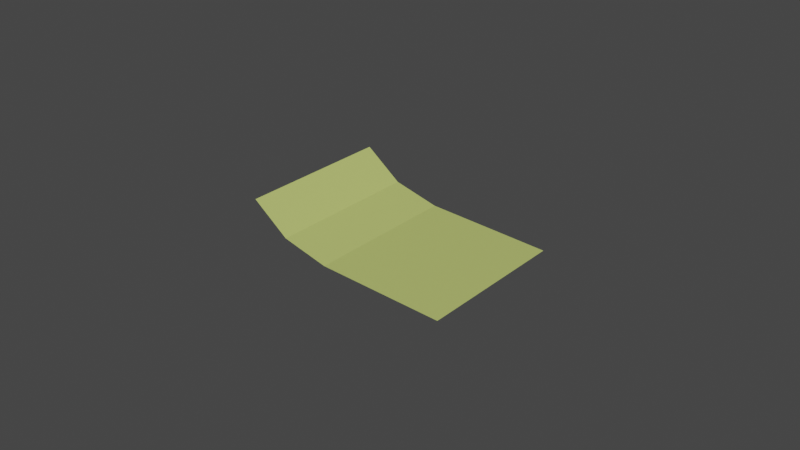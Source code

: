 # Source: Paper_Crumpled_Sml.blend  (saved by Blender 3.5.10; exported with 4.5.12 LTS)
import bpy
from mathutils import Matrix  # noqa: F401  (used for matrix-valued properties, if any)

bpy.ops.wm.read_factory_settings(use_empty=True)
scene = bpy.context.scene
scene.name = 'Scene'

# ---- collections
col_collection = bpy.data.collections.new('Collection'); scene.collection.children.link(col_collection)

# ---- materials (node trees are filled in below, after node groups)
mat_paper_003 = bpy.data.materials.new('Paper.003')
mat_paper_003.use_transparent_shadow = False

# ---- material node trees
mat_paper_003.use_nodes = True; mat_paper_003.node_tree.nodes.clear()
_N = mat_paper_003.node_tree.nodes; _L = mat_paper_003.node_tree.links
n0 = _N.new('ShaderNodeBsdfPrincipled'); n0.name = 'Principled BSDF'; n0.location = (10, 300)
n0.distribution = 'GGX'
n0.subsurface_method = 'RANDOM_WALK_SKIN'
n0.inputs[0].default_value = (0.5094, 0.5926, 0.164, 1.0)
n0.inputs[3].default_value = 1.45
n0.inputs[27].default_value = (0.0, 0.0, 0.0, 1.0)
n0.inputs[28].default_value = 1.0
n1 = _N.new('ShaderNodeOutputMaterial'); n1.name = 'Material Output'; n1.location = (300, 300)
_L.new(n0.outputs[0], n1.inputs[0])
n1.is_active_output = True

# ---- world
world_world = bpy.data.worlds.new('World'); scene.world = world_world
world_world.use_nodes = True; world_world.node_tree.nodes.clear()
_N = world_world.node_tree.nodes; _L = world_world.node_tree.links
n0 = _N.new('ShaderNodeOutputWorld'); n0.name = 'World Output'; n0.location = (300, 300)
n1 = _N.new('ShaderNodeBackground'); n1.name = 'Background'; n1.location = (10, 300)
n1.inputs[0].default_value = (0.05088, 0.05088, 0.05088, 1.0)
_L.new(n1.outputs[0], n0.inputs[0])
n0.is_active_output = True
world_world.color = (0.05088, 0.05088, 0.05088)
world_world.use_sun_shadow = False
world_world.sun_shadow_jitter_overblur = 0.0

# ---- meshes
me_plane_009 = bpy.data.meshes.new('Plane.009')
me_plane_009.from_pydata([(-0.06752, -0.02519, 0.0146), (-7.796e-09, -0.02519, 0.0), (-0.06752, 0.02519, 0.0146), (-7.796e-09, 0.02519, 0.0), (-0.05569, -0.02519, 0.005679), (-0.04062, -0.02519, 0.00192), (-0.04062, 0.02519, 0.00192), (-0.05569, 0.02519, 0.005679)], [], [(5, 1, 3, 6), (0, 4, 7, 2), (4, 5, 6, 7)])
_uv = me_plane_009.uv_layers.new(name='UVMap')
_uv.uv.foreach_set('vector', [0.5085, 0.0, 1.0, 0.0, 1.0, 1.0, 0.5085, 1.0, 0.0, 0.0, 0.1752, 0.0, 0.1752, 1.0, 0.0, 1.0, 0.1752, 0.0, 0.5085, 0.0, 0.5085, 1.0, 0.1752, 1.0])
me_plane_009.materials.append(mat_paper_003)
me_plane_009.update()

# ---- objects
ob_paper_crumpled_sml = bpy.data.objects.new('Paper_Crumpled_Sml', me_plane_009)

# ---- transforms, parenting, visibility, modifiers, constraints
ob_paper_crumpled_sml.location = (0.0, 0.0, 0.0)

# ---- collection membership
col_collection.objects.link(ob_paper_crumpled_sml)

# ---- scene / render settings (as saved in the file)
scene.frame_start = 1; scene.frame_end = 250; scene.frame_set(1)
scene.render.engine = 'BLENDER_EEVEE_NEXT'
scene.cycles.sampling_pattern = 'TABULATED_SOBOL'
scene.view_settings.view_transform = 'Filmic'
bpy.context.view_layer.update()

# ---- added for rendering (the .blend has no active camera and no usable light): camera, sun
cam_auto = bpy.data.cameras.new('AutoCamera')
cam_auto.lens = 50.0
cam_auto.sensor_width = 36.0
cam_auto.clip_end = 1000.0
ob_auto_camera = bpy.data.objects.new('AutoCamera', cam_auto)
scene.collection.objects.link(ob_auto_camera)
ob_auto_camera.location = (0.151285, -0.222054, 0.155334)
ob_auto_camera.rotation_euler = (1.09748, -7.21219e-08, 0.694738)
scene.camera = ob_auto_camera
light_auto_sun = bpy.data.lights.new('AutoSun', 'SUN')
light_auto_sun.energy = 3.0
light_auto_sun.angle = 0.0523599
ob_auto_sun = bpy.data.objects.new('AutoSun', light_auto_sun)
scene.collection.objects.link(ob_auto_sun)
ob_auto_sun.rotation_euler = (0.872665, 0.174533, 0.523599)
bpy.context.view_layer.update()
